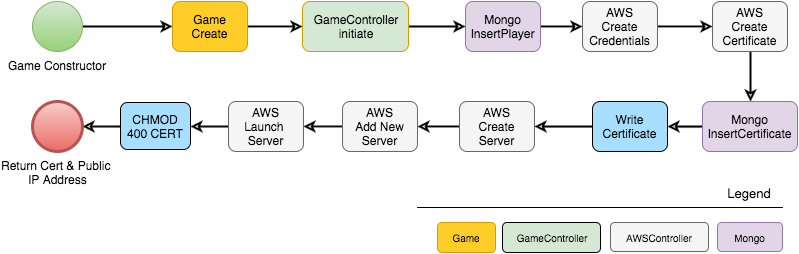

The diagram above was exported from draw.io. Its source (the exported page's mxGraphModel, read from the mxfile embedded in the PNG):
<mxGraphModel dx="1620" dy="443" grid="1" gridSize="10" guides="1" tooltips="1" connect="1" arrows="1" fold="1" page="1" pageScale="1" pageWidth="826" pageHeight="1169" background="#ffffff" math="0" shadow="0">
  <root>
    <mxCell id="0" />
    <mxCell id="1" parent="0" />
    <mxCell id="21" style="edgeStyle=orthogonalEdgeStyle;rounded=0;html=1;endArrow=classic;endFill=0;jettySize=auto;orthogonalLoop=1;strokeWidth=2;" edge="1" parent="1" source="2" target="4">
      <mxGeometry relative="1" as="geometry" />
    </mxCell>
    <mxCell id="2" value="Game Constructor" style="shape=mxgraph.bpmn.shape;html=1;verticalLabelPosition=bottom;labelBackgroundColor=#ffffff;verticalAlign=top;perimeter=ellipsePerimeter;outline=standard;symbol=general;plain-green" vertex="1" parent="1">
      <mxGeometry x="-20" y="30" width="50" height="50" as="geometry" />
    </mxCell>
    <mxCell id="22" style="edgeStyle=orthogonalEdgeStyle;rounded=0;html=1;endArrow=classic;endFill=0;jettySize=auto;orthogonalLoop=1;strokeWidth=2;" edge="1" parent="1" source="4" target="6">
      <mxGeometry relative="1" as="geometry" />
    </mxCell>
    <mxCell id="4" value="Game&lt;div&gt;Create&lt;/div&gt;" style="shape=ext;rounded=1;html=1;whiteSpace=wrap;plain-orange;gradientColor=none;" vertex="1" parent="1">
      <mxGeometry x="120" y="30" width="75" height="50" as="geometry" />
    </mxCell>
    <mxCell id="24" style="edgeStyle=orthogonalEdgeStyle;rounded=0;html=1;endArrow=classic;endFill=0;jettySize=auto;orthogonalLoop=1;strokeWidth=2;" edge="1" parent="1" source="5" target="9">
      <mxGeometry relative="1" as="geometry" />
    </mxCell>
    <mxCell id="5" value="&lt;div&gt;Mongo&lt;/div&gt;&lt;div&gt;InsertPlayer&lt;/div&gt;" style="shape=ext;rounded=1;html=1;whiteSpace=wrap;plain-purple;gradientColor=none;" vertex="1" parent="1">
      <mxGeometry x="413" y="30" width="75" height="50" as="geometry" />
    </mxCell>
    <mxCell id="23" style="edgeStyle=orthogonalEdgeStyle;rounded=0;html=1;endArrow=classic;endFill=0;jettySize=auto;orthogonalLoop=1;strokeWidth=2;" edge="1" parent="1" source="6" target="5">
      <mxGeometry relative="1" as="geometry" />
    </mxCell>
    <mxCell id="6" value="GameController&lt;div&gt;initiate&lt;/div&gt;" style="shape=ext;rounded=1;html=1;whiteSpace=wrap;plain-orange;gradientColor=none;fillColor=#D5E8D4;" vertex="1" parent="1">
      <mxGeometry x="250" y="30" width="106" height="50" as="geometry" />
    </mxCell>
    <mxCell id="38" style="edgeStyle=orthogonalEdgeStyle;rounded=0;html=1;entryX=0;entryY=0.5;endArrow=classic;endFill=0;jettySize=auto;orthogonalLoop=1;strokeWidth=2;" edge="1" parent="1" source="9" target="10">
      <mxGeometry relative="1" as="geometry" />
    </mxCell>
    <mxCell id="9" value="&lt;div&gt;AWS&lt;/div&gt;&lt;div&gt;Create&lt;/div&gt;&lt;div&gt;Credentials&lt;/div&gt;" style="shape=ext;rounded=1;html=1;whiteSpace=wrap;plain-gray;gradientColor=none;" vertex="1" parent="1">
      <mxGeometry x="530" y="30" width="75" height="50" as="geometry" />
    </mxCell>
    <mxCell id="29" style="edgeStyle=orthogonalEdgeStyle;rounded=0;html=1;entryX=0.5;entryY=0;endArrow=classic;endFill=0;jettySize=auto;orthogonalLoop=1;strokeWidth=2;" edge="1" parent="1" source="10" target="11">
      <mxGeometry relative="1" as="geometry" />
    </mxCell>
    <mxCell id="10" value="&lt;div&gt;AWS&lt;/div&gt;&lt;div&gt;Create&lt;/div&gt;&lt;div&gt;Certificate&lt;/div&gt;" style="shape=ext;rounded=1;html=1;whiteSpace=wrap;plain-gray;gradientColor=none;" vertex="1" parent="1">
      <mxGeometry x="660" y="30" width="75" height="50" as="geometry" />
    </mxCell>
    <mxCell id="30" style="edgeStyle=orthogonalEdgeStyle;rounded=0;html=1;endArrow=classic;endFill=0;jettySize=auto;orthogonalLoop=1;strokeWidth=2;" edge="1" parent="1" source="11" target="12">
      <mxGeometry relative="1" as="geometry" />
    </mxCell>
    <mxCell id="11" value="&lt;div&gt;Mongo&lt;/div&gt;&lt;div&gt;InsertCertificate&lt;/div&gt;" style="shape=ext;rounded=1;html=1;whiteSpace=wrap;plain-purple;gradientColor=none;" vertex="1" parent="1">
      <mxGeometry x="650" y="130" width="95" height="50" as="geometry" />
    </mxCell>
    <mxCell id="36" style="edgeStyle=orthogonalEdgeStyle;rounded=0;html=1;entryX=1;entryY=0.5;endArrow=classic;endFill=0;jettySize=auto;orthogonalLoop=1;strokeWidth=2;" edge="1" parent="1" source="12" target="13">
      <mxGeometry relative="1" as="geometry" />
    </mxCell>
    <mxCell id="12" value="&lt;div&gt;Write Certificate&lt;/div&gt;" style="shape=ext;rounded=1;html=1;whiteSpace=wrap;fillColor=#A8DFFF;" vertex="1" parent="1">
      <mxGeometry x="540" y="130" width="75" height="50" as="geometry" />
    </mxCell>
    <mxCell id="37" style="edgeStyle=orthogonalEdgeStyle;rounded=0;html=1;entryX=1;entryY=0.5;endArrow=classic;endFill=0;jettySize=auto;orthogonalLoop=1;strokeWidth=2;" edge="1" parent="1" source="13" target="14">
      <mxGeometry relative="1" as="geometry" />
    </mxCell>
    <mxCell id="13" value="&lt;div&gt;AWS&lt;/div&gt;&lt;div&gt;Create&lt;/div&gt;&lt;div&gt;Server&lt;/div&gt;" style="shape=ext;rounded=1;html=1;whiteSpace=wrap;plain-gray;gradientColor=none;" vertex="1" parent="1">
      <mxGeometry x="407" y="130" width="75" height="50" as="geometry" />
    </mxCell>
    <mxCell id="33" style="edgeStyle=orthogonalEdgeStyle;rounded=0;html=1;endArrow=classic;endFill=0;jettySize=auto;orthogonalLoop=1;strokeWidth=2;" edge="1" parent="1" source="14" target="15">
      <mxGeometry relative="1" as="geometry" />
    </mxCell>
    <mxCell id="14" value="&lt;div&gt;AWS&lt;/div&gt;&lt;div&gt;Add New Server&lt;/div&gt;" style="shape=ext;rounded=1;html=1;whiteSpace=wrap;plain-gray;gradientColor=none;" vertex="1" parent="1">
      <mxGeometry x="290" y="130" width="75" height="50" as="geometry" />
    </mxCell>
    <mxCell id="34" style="edgeStyle=orthogonalEdgeStyle;rounded=0;html=1;endArrow=classic;endFill=0;jettySize=auto;orthogonalLoop=1;strokeWidth=2;" edge="1" parent="1" source="15" target="16">
      <mxGeometry relative="1" as="geometry" />
    </mxCell>
    <mxCell id="15" value="&lt;div&gt;AWS&lt;/div&gt;&lt;div&gt;Launch&amp;nbsp;&lt;/div&gt;&lt;div&gt;Server&lt;/div&gt;" style="shape=ext;rounded=1;html=1;whiteSpace=wrap;plain-gray;gradientColor=none;" vertex="1" parent="1">
      <mxGeometry x="176" y="130" width="75" height="50" as="geometry" />
    </mxCell>
    <mxCell id="35" style="edgeStyle=orthogonalEdgeStyle;rounded=0;html=1;endArrow=classic;endFill=0;jettySize=auto;orthogonalLoop=1;strokeWidth=2;" edge="1" parent="1" source="16" target="18">
      <mxGeometry relative="1" as="geometry" />
    </mxCell>
    <mxCell id="16" value="CHMOD 400 CERT" style="shape=ext;rounded=1;html=1;whiteSpace=wrap;fillColor=#A8DFFF;" vertex="1" parent="1">
      <mxGeometry x="68" y="131" width="70" height="47" as="geometry" />
    </mxCell>
    <mxCell id="18" value="Return Cert &amp;amp; Public&amp;nbsp;&lt;div&gt;I&lt;span style=&quot;line-height: 1.2&quot;&gt;P Address&lt;/span&gt;&lt;/div&gt;" style="shape=mxgraph.bpmn.shape;html=1;verticalLabelPosition=bottom;labelBackgroundColor=#ffffff;verticalAlign=top;perimeter=ellipsePerimeter;outline=end;symbol=general;plain-red" vertex="1" parent="1">
      <mxGeometry x="-20" y="130" width="50" height="50" as="geometry" />
    </mxCell>
    <mxCell id="39" value="AWSController" style="shape=ext;rounded=1;html=1;whiteSpace=wrap;plain-gray;gradientColor=none;fontSize=10;" vertex="1" parent="1">
      <mxGeometry x="558" y="251" width="98" height="29" as="geometry" />
    </mxCell>
    <mxCell id="40" value="Mongo" style="shape=ext;rounded=1;html=1;whiteSpace=wrap;plain-purple;gradientColor=none;fontSize=10;" vertex="1" parent="1">
      <mxGeometry x="665" y="251" width="65" height="29" as="geometry" />
    </mxCell>
    <mxCell id="41" value="GameController" style="shape=ext;rounded=1;html=1;whiteSpace=wrap;fillColor=#D5E8D4;fontSize=10;" vertex="1" parent="1">
      <mxGeometry x="450" y="251" width="98" height="30" as="geometry" />
    </mxCell>
    <mxCell id="42" value="Game" style="shape=ext;rounded=1;html=1;whiteSpace=wrap;plain-orange;gradientColor=none;fontSize=10;" vertex="1" parent="1">
      <mxGeometry x="385" y="251" width="58" height="30" as="geometry" />
    </mxCell>
    <mxCell id="50" value="" style="line;html=1;fillColor=#D5E8D4;gradientColor=none;fontSize=10;strokeWidth=1;" vertex="1" parent="1">
      <mxGeometry x="365" y="231" width="365" height="10" as="geometry" />
    </mxCell>
    <mxCell id="51" value="Legend" style="text;html=1;strokeColor=none;fillColor=none;align=center;verticalAlign=middle;whiteSpace=wrap;overflow=hidden;fontSize=13;" vertex="1" parent="1">
      <mxGeometry x="665" y="211" width="63" height="20" as="geometry" />
    </mxCell>
  </root>
</mxGraphModel>